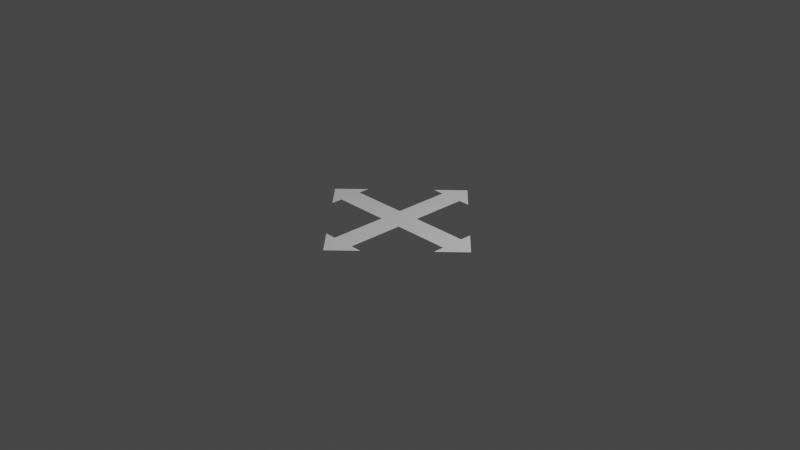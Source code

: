# Source: MarkerMove.blend  (saved by Blender 2.81.16; exported with 4.5.12 LTS)
import bpy
from mathutils import Matrix  # noqa: F401  (used for matrix-valued properties, if any)

bpy.ops.wm.read_factory_settings(use_empty=True)
scene = bpy.context.scene
scene.name = 'Scene'

# ---- collections
col_collection = bpy.data.collections.new('Collection'); scene.collection.children.link(col_collection)

# ---- world
world_world = bpy.data.worlds.new('World'); scene.world = world_world
world_world.use_nodes = True; world_world.node_tree.nodes.clear()
_N = world_world.node_tree.nodes; _L = world_world.node_tree.links
n0 = _N.new('ShaderNodeOutputWorld'); n0.name = 'World Output'; n0.location = (300, 300)
n1 = _N.new('ShaderNodeBackground'); n1.name = 'Background'; n1.location = (10, 300)
n1.inputs[0].default_value = (0.05088, 0.05088, 0.05088, 1.0)
_L.new(n1.outputs[0], n0.inputs[0])
n0.is_active_output = True
world_world.color = (0.05088, 0.05088, 0.05088)
world_world.use_sun_shadow = False
world_world.sun_shadow_jitter_overblur = 0.0

# ---- cameras
cam_camera = bpy.data.cameras.new('Camera')
cam_camera.clip_end = 100.0
cam_camera.ortho_scale = 7.314

# ---- lights
light_light = bpy.data.lights.new('Light', 'POINT')
light_light.transmission_factor = 0.0
light_light.energy = 1000.0
light_light.shadow_soft_size = 0.1
light_light.shadow_maximum_resolution = 0.006
light_light.use_absolute_resolution = True

# ---- meshes
me_plane = bpy.data.meshes.new('Plane')
me_plane.from_pydata([(0.0, 0.125, 0.0), (-1.0, 0.0, 0.0), (0.0, -1.0, 0.0), (0.0, 1.0, 0.0), (0.0, 0.0, 0.0), (-0.625, 0.0, 0.0), (-0.5, 0.125, 0.0), (-0.5, -0.125, 0.0), (0.0, 0.5, 0.0), (0.0, -0.5, 0.0), (-0.5, 0.0, 0.0), (-0.875, 0.0, 0.0), (-0.125, 0.0, 0.0), (0.0, -0.375, 0.0), (-0.375, 0.0, 0.0), (0.0, 0.75, 0.0), (0.0, -0.25, 0.0), (-0.75, 0.0, 0.0), (0.0, 0.625, 0.0), (-0.125, -0.5, 0.0), (0.0, -0.625, 0.0), (0.0, 0.25, 0.0), (0.0, -0.75, 0.0), (-0.25, 0.0, 0.0), (0.0, -0.125, 0.0), (0.0, 0.875, 0.0), (0.0, -0.875, 0.0), (-0.75, 0.25, 0.0), (-0.25, -0.75, 0.0), (0.0, 0.375, 0.0), (-0.75, -0.25, 0.0), (-0.25, 0.75, 0.0), (-0.125, 0.5, 0.0), (-0.25, 0.125, 0.0), (-0.125, 0.25, 0.0), (-0.75, 0.125, 0.0), (-0.875, 0.125, 0.0), (-0.125, -0.75, 0.0), (-0.125, -0.875, 0.0), (-0.75, -0.125, 0.0), (-0.875, -0.125, 0.0), (-0.25, -0.125, 0.0), (-0.125, -0.25, 0.0), (-0.125, 0.875, 0.0), (-0.125, 0.75, 0.0), (-0.125, 0.625, 0.0), (-0.125, -0.375, 0.0), (-0.375, -0.125, 0.0), (-0.625, 0.125, 0.0), (-0.125, 0.125, 0.0), (-0.375, 0.125, 0.0), (-0.125, 0.375, 0.0), (-0.125, -0.625, 0.0), (-0.625, -0.125, 0.0), (-0.125, -0.125, 0.0)], [], [(3, 43, 25), (54, 24, 4, 12), (53, 7, 10, 5), (22, 37, 26), (52, 20, 9, 19), (51, 29, 8, 32), (39, 11, 40), (49, 0, 21, 34), (1, 11, 36), (32, 8, 18, 45), (7, 47, 14, 10), (19, 9, 13, 46), (17, 11, 39), (47, 41, 23, 14), (46, 13, 16, 42), (11, 1, 40), (39, 40, 30), (45, 18, 15, 44), (17, 5, 48, 35), (5, 10, 6, 48), (36, 35, 27), (36, 11, 35), (11, 17, 35), (23, 12, 49, 33), (12, 4, 0, 49), (10, 14, 50, 6), (14, 23, 33, 50), (34, 21, 29, 51), (37, 22, 20, 52), (26, 38, 2), (26, 37, 38), (37, 28, 38), (39, 53, 5, 17), (41, 54, 12, 23), (42, 16, 24, 54), (25, 44, 15), (25, 43, 44), (43, 31, 44)])
_uv = me_plane.uv_layers.new(name='UVMap')
_uv.uv.foreach_set('vector', [0.0, 0.0, 0.1875, 0.4375, 0.25, 0.4375, 0.4375, 0.4375, 0.5, 0.4375, 0.5, 0.5, 0.4375, 0.5, 0.1875, 0.4375, 0.25, 0.4375, 0.25, 0.5, 0.1875, 0.5, 0.5, 0.125, 0.4375, 0.125, 0.25, 0.0625, 0.4375, 0.1875, 0.5, 0.1875, 0.5, 0.25, 0.4375, 0.25, 0.4375, 0.6875, 0.5, 0.6875, 0.5, 0.75, 0.4375, 0.75, 0.125, 0.4375, 0.0625, 0.5, 0.0625, 0.4375, 0.4375, 0.5625, 0.5, 0.5625, 0.5, 0.625, 0.4375, 0.625, 0.0, 0.5, 0.0625, 0.5, 0.0625, 0.5625, 0.4375, 0.75, 0.5, 0.75, 0.5, 0.8125, 0.4375, 0.8125, 0.25, 0.4375, 0.3125, 0.4375, 0.3125, 0.5, 0.25, 0.5, 0.4375, 0.25, 0.5, 0.25, 0.5, 0.3125, 0.4375, 0.3125, 0.125, 0.5, 0.0625, 0.5, 0.125, 0.4375, 0.3125, 0.4375, 0.375, 0.4375, 0.375, 0.5, 0.3125, 0.5, 0.4375, 0.3125, 0.5, 0.3125, 0.5, 0.375, 0.4375, 0.375, 0.0625, 0.5, 0.0, 0.5, 0.0625, 0.4375, 0.125, 0.4375, 0.0625, 0.4375, 0.125, 0.375, 0.4375, 0.8125, 0.5, 0.8125, 0.5, 0.875, 0.4375, 0.875, 0.125, 0.5, 0.1875, 0.5, 0.1875, 0.5625, 0.125, 0.5625, 0.1875, 0.5, 0.25, 0.5, 0.25, 0.5625, 0.1875, 0.5625, 0.0625, 0.5625, 0.125, 0.5625, 0.125, 0.625, 0.0625, 0.5625, 0.0625, 0.5, 0.125, 0.5625, 0.0625, 0.5, 0.125, 0.5, 0.125, 0.5625, 0.375, 0.5, 0.4375, 0.5, 0.4375, 0.5625, 0.375, 0.5625, 0.4375, 0.5, 0.5, 0.5, 0.5, 0.5625, 0.4375, 0.5625, 0.25, 0.5, 0.3125, 0.5, 0.3125, 0.5625, 0.25, 0.5625, 0.3125, 0.5, 0.375, 0.5, 0.375, 0.5625, 0.3125, 0.5625, 0.4375, 0.625, 0.5, 0.625, 0.5, 0.6875, 0.4375, 0.6875, 0.4375, 0.125, 0.5, 0.125, 0.5, 0.1875, 0.4375, 0.1875, 0.25, 0.0625, 0.1875, 0.0625, 0.0, 0.0, 0.25, 0.0625, 0.4375, 0.125, 0.1875, 0.0625, 0.4375, 0.125, 0.375, 0.125, 0.1875, 0.0625, 0.125, 0.4375, 0.1875, 0.4375, 0.1875, 0.5, 0.125, 0.5, 0.375, 0.4375, 0.4375, 0.4375, 0.4375, 0.5, 0.375, 0.5, 0.4375, 0.375, 0.5, 0.375, 0.5, 0.4375, 0.4375, 0.4375, 0.25, 0.4375, 0.4375, 0.875, 0.5, 0.875, 0.25, 0.4375, 0.1875, 0.4375, 0.4375, 0.875, 0.1875, 0.4375, 0.375, 0.875, 0.4375, 0.875])
me_plane.use_remesh_fix_poles = True
me_plane.use_remesh_preserve_attributes = False
me_plane.use_mirror_vertex_groups = False
me_plane.update()

# ---- objects
ob_light = bpy.data.objects.new('Light', light_light)
ob_camera = bpy.data.objects.new('Camera', cam_camera)
ob_plane = bpy.data.objects.new('Plane', me_plane)

# ---- transforms, parenting, visibility, modifiers, constraints
ob_light.location = (4.076, 1.005, 5.904)
ob_light.rotation_euler = (0.6503, 0.05522, 1.866)
ob_light.lock_rotations_4d = False
ob_light.empty_display_type = 'ARROWS'
ob_light.color = (0.0, 0.0, 0.0, 0.0)
ob_light.lineart.crease_threshold = 0.0
ob_camera.location = (7.359, -6.926, 4.958)
ob_camera.rotation_euler = (1.109, 0.0, 0.8149)
ob_camera.lock_rotations_4d = False
ob_camera.empty_display_type = 'ARROWS'
ob_camera.color = (0.0, 0.0, 0.0, 0.0)
ob_camera.display_type = 'WIRE'
ob_camera.lineart.crease_threshold = 0.0
ob_plane.location = (0.0, 0.0, 0.0)
ob_plane.lineart.crease_threshold = 0.0
_m = ob_plane.modifiers.new('Mirror', 'MIRROR')

# ---- collection membership
col_collection.objects.link(ob_light)
col_collection.objects.link(ob_camera)
col_collection.objects.link(ob_plane)

# ---- scene / render settings (as saved in the file)
scene.camera = ob_camera
scene.frame_start = 1; scene.frame_end = 250; scene.frame_set(33)
scene.render.engine = 'BLENDER_EEVEE_NEXT'
scene.cycles.use_denoising = False
scene.cycles.samples = 128
scene.cycles.sampling_pattern = 'TABULATED_SOBOL'
scene.cycles.use_adaptive_sampling = False
scene.cycles.use_light_tree = False
scene.view_settings.view_transform = 'Filmic'
bpy.context.view_layer.update()
